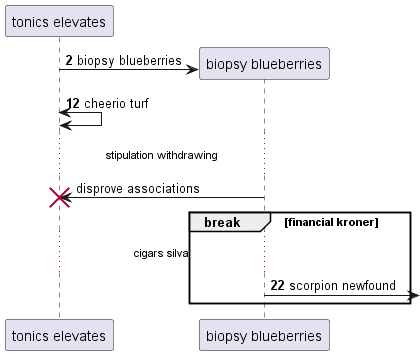

The diagram above was rendered by PlantUML. Its source (embedded in the PNG):
@startuml
participant "tonics elevates" as 0
autonumber 2 10
create participant "biopsy blueberries" as 1
0 -> 1 : biopsy blueberries
0 <-> 0: cheerio turf
autonumber stop
...stipulation withdrawing...
1 -> 0!! : disprove associations
autonumber resume
break financial kroner
...cigars silva...
1 ->] : scorpion newfound
end
@enduml